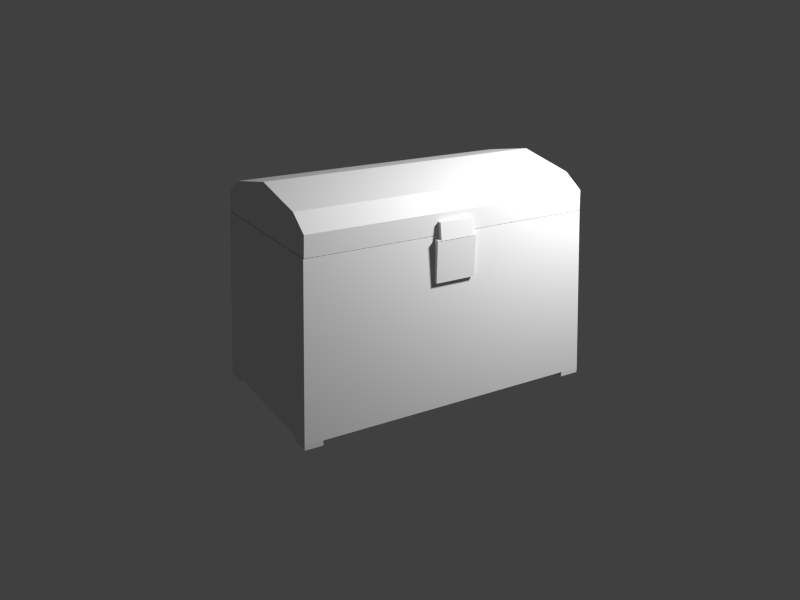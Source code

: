# Source: trunk.blend  (saved by Blender 2.79.0; exported with 4.5.12 LTS)
import bpy
from mathutils import Matrix  # noqa: F401  (used for matrix-valued properties, if any)

bpy.ops.wm.read_factory_settings(use_empty=True)
scene = bpy.context.scene
scene.name = 'Scene'

# ---- collections
col_collection_1 = bpy.data.collections.new('Collection 1'); scene.collection.children.link(col_collection_1)
col_collection_11 = bpy.data.collections.new('Collection 11'); scene.collection.children.link(col_collection_11)
col_collection_11.hide_render = True
col_collection_11.hide_viewport = True

# ---- materials (node trees are filled in below, after node groups)
mat_chest02 = bpy.data.materials.new('chest02')
mat_chest02.alpha_threshold = 0.0
mat_chest02.use_transparent_shadow = False
mat_chest02.roughness = 0.5
mat_chest02.specular_intensity = 0.0
mat_chest02.line_color = (0.0, 0.0, 0.0, 1.0)

# ---- material node trees

# ---- world
world_world = bpy.data.worlds.new('World'); scene.world = world_world
world_world.color = (0.05088, 0.05088, 0.05088)
world_world.use_sun_shadow = False
world_world.sun_shadow_jitter_overblur = 0.0
world_world.cycles.sampling_method = 'NONE'
world_world.cycles.sample_map_resolution = 256
world_world.light_settings.ao_factor = 0.2

# ---- cameras
cam_camera = bpy.data.cameras.new('Camera')
cam_camera.clip_end = 100.0
cam_camera.lens = 35.0
cam_camera.sensor_width = 32.0
cam_camera.sensor_height = 18.0
cam_camera.dof.focus_distance = 0.0
cam_camera.dof.aperture_fstop = 128.0

# ---- lights
light_point = bpy.data.lights.new('Point', 'POINT')
light_point.transmission_factor = 0.0
light_point.energy = 100.0
light_point.shadow_buffer_clip_start = 0.5
light_point.shadow_soft_size = 0.1
light_point.shadow_maximum_resolution = 0.006
light_point.use_absolute_resolution = True
light_point.cycles.use_multiple_importance_sampling = False

# ---- meshes
me_cube_017 = bpy.data.meshes.new('Cube.017')
me_cube_017.from_pydata([(-0.4957, -0.2586, 0.3497), (-0.4957, 0.3153, 0.3677), (0.5013, 0.3153, 0.3677), (0.5013, -0.2586, 0.3497), (-0.4926, -0.2607, 0.4175), (-0.4926, 0.3132, 0.4356), (0.498, 0.3132, 0.4356), (0.498, -0.2607, 0.4175), (-0.4904, -0.1893, 0.4677), (-0.4885, 0.02344, 0.515), (-0.4904, 0.236, 0.4811), (-0.4957, 0.2397, 0.3653), (-0.4957, 0.02836, 0.3587), (-0.4957, -0.1856, 0.352), (0.4957, 0.236, 0.4811), (0.4938, 0.02344, 0.515), (0.4957, -0.1893, 0.4677), (0.5013, -0.1856, 0.352), (0.5013, 0.02836, 0.3587), (0.5013, 0.2397, 0.3654), (0.4382, 0.3132, 0.4356), (0.4382, 0.3153, 0.3677), (0.4382, -0.2607, 0.4175), (0.4382, -0.2586, 0.3496), (0.4382, -0.1856, 0.3519), (0.4382, 0.02836, 0.3586), (0.4382, 0.2397, 0.3653), (0.4382, -0.1893, 0.4678), (0.4382, 0.02343, 0.5151), (0.4382, 0.236, 0.4812), (-0.4277, 0.3153, 0.3677), (-0.4277, -0.2607, 0.4175), (-0.4277, -0.1893, 0.4678), (-0.4277, 0.02343, 0.5151), (-0.4277, 0.236, 0.4812), (-0.4277, 0.3132, 0.4356), (-0.4277, -0.2586, 0.3496), (-0.4277, -0.1856, 0.3519), (-0.4277, 0.02836, 0.3586), (-0.4277, 0.2397, 0.3653), (0.4161, -0.1776, 0.4416), (0.4161, 0.0255, 0.448), (0.4161, 0.2261, 0.4543), (-0.4056, -0.1776, 0.4416), (-0.4056, 0.0255, 0.448), (-0.4056, 0.2261, 0.4543), (-0.05439, -0.2786, 0.3357), (-0.05439, -0.2582, 0.3357), (0.05987, -0.2582, 0.3357), (0.05987, -0.2786, 0.3357), (-0.05439, -0.2723, 0.3924), (-0.05439, -0.2582, 0.3922), (0.05987, -0.2582, 0.3922), (0.05987, -0.2723, 0.3924), (-0.5255, -0.2566, -0.2264), (-0.5255, 0.3496, -0.2073), (0.5297, 0.3496, -0.2073), (0.5297, -0.2566, -0.2264), (-0.4975, -0.2585, 0.348), (-0.4975, 0.3153, 0.366), (0.5015, 0.3153, 0.366), (0.5015, -0.2585, 0.348), (0.4349, 0.3153, 0.366), (0.4594, 0.3496, -0.2073), (0.4349, -0.2585, 0.348), (0.4594, -0.2566, -0.2264), (-0.4641, 0.3496, -0.2073), (-0.4395, -0.2585, 0.348), (-0.4395, 0.3153, 0.366), (-0.4641, -0.2566, -0.2264), (-0.4975, 0.2502, 0.364), (-0.5255, 0.2808, -0.2095), (0.5015, 0.2502, 0.364), (0.5297, 0.2808, -0.2095), (0.4594, 0.2808, -0.2095), (0.4349, 0.2502, 0.364), (-0.4395, 0.2502, 0.364), (-0.4641, 0.2808, -0.2095), (-0.5255, -0.1894, -0.2243), (0.5015, -0.1949, 0.35), (0.4594, -0.1894, -0.2243), (0.4349, -0.1949, 0.35), (-0.4395, -0.1949, 0.35), (-0.4641, -0.1894, -0.2243), (-0.4975, -0.1949, 0.35), (0.5297, -0.1894, -0.2243), (0.4349, 0.2667, -0.1583), (-0.4395, 0.2667, -0.1583), (0.4349, -0.1785, -0.1724), (-0.4395, -0.1785, -0.1724), (-0.5255, -0.256, -0.2433), (-0.5255, 0.3501, -0.2242), (0.5297, 0.3501, -0.2242), (0.5297, -0.256, -0.2433), (0.4594, 0.3501, -0.2242), (0.4594, -0.256, -0.2433), (-0.4641, 0.3501, -0.2242), (-0.4641, -0.256, -0.2433), (-0.5255, 0.2813, -0.2264), (0.5297, 0.2813, -0.2264), (0.4594, 0.2813, -0.2264), (-0.4641, 0.2813, -0.2264), (-0.5255, -0.1889, -0.2412), (0.4594, -0.1889, -0.2412), (-0.4641, -0.1889, -0.2412), (0.5297, -0.1889, -0.2412), (-0.06697, -0.27, 0.2011), (-0.06697, -0.2531, 0.2009), (0.07096, -0.2531, 0.2009), (0.07096, -0.27, 0.2011), (-0.06697, -0.2777, 0.3388), (-0.06697, -0.2531, 0.3388), (0.07096, -0.2531, 0.3388), (0.07096, -0.2777, 0.3388)], [], [(10, 5, 1, 11), (20, 6, 2, 21), (16, 7, 3, 17), (31, 4, 0, 36), (26, 21, 2, 19), (34, 35, 5, 10), (4, 8, 13, 0), (8, 9, 12, 13), (9, 10, 11, 12), (6, 14, 19, 2), (14, 15, 18, 19), (15, 16, 17, 18), (23, 24, 17, 3), (24, 25, 18, 17), (25, 26, 19, 18), (31, 32, 8, 4), (32, 33, 9, 8), (33, 34, 10, 9), (35, 20, 21, 30), (7, 22, 23, 3), (39, 30, 21, 26), (14, 6, 20, 29), (36, 37, 24, 23), (37, 38, 44, 43), (38, 39, 45, 44), (7, 16, 27, 22), (16, 15, 28, 27), (15, 14, 29, 28), (22, 31, 36, 23), (29, 20, 35, 34), (22, 27, 32, 31), (27, 28, 33, 32), (28, 29, 34, 33), (5, 35, 30, 1), (11, 1, 30, 39), (0, 13, 37, 36), (13, 12, 38, 37), (12, 11, 39, 38), (43, 44, 41, 40), (44, 45, 42, 41), (39, 26, 42, 45), (24, 37, 43, 40), (26, 25, 41, 42), (25, 24, 40, 41), (50, 51, 47, 46), (51, 52, 48, 47), (52, 53, 49, 48), (53, 50, 46, 49), (46, 47, 48, 49), (53, 52, 51, 50), (70, 59, 55, 71), (62, 60, 56, 63), (79, 61, 57, 85), (67, 58, 54, 69), (55, 66, 96, 91), (76, 68, 59, 70), (68, 62, 63, 66), (61, 64, 65, 57), (77, 66, 63, 74), (72, 60, 62, 75), (64, 67, 69, 65), (75, 62, 68, 76), (59, 68, 66, 55), (80, 85, 105, 103), (84, 70, 71, 78), (60, 72, 73, 56), (80, 74, 73, 85), (82, 76, 70, 84), (83, 77, 74, 80), (79, 72, 75, 81), (82, 81, 88, 89), (78, 71, 77, 83), (72, 79, 85, 73), (58, 84, 78, 54), (77, 71, 98, 101), (67, 82, 84, 58), (69, 83, 80, 65), (61, 79, 81, 64), (64, 81, 82, 67), (74, 63, 94, 100), (88, 86, 87, 89), (76, 82, 89, 87), (81, 75, 86, 88), (75, 76, 87, 86), (100, 94, 92, 99), (98, 91, 96, 101), (95, 103, 105, 93), (90, 102, 104, 97), (69, 54, 90, 97), (78, 83, 104, 102), (63, 56, 92, 94), (66, 77, 101, 96), (57, 65, 95, 93), (56, 73, 99, 92), (85, 57, 93, 105), (65, 80, 103, 95), (71, 55, 91, 98), (83, 69, 97, 104), (73, 74, 100, 99), (54, 78, 102, 90), (110, 111, 107, 106), (111, 112, 108, 107), (112, 113, 109, 108), (113, 110, 106, 109), (106, 107, 108, 109), (113, 112, 111, 110)])
_uv = me_cube_017.uv_layers.new(name='UVMap')
_uv.uv.foreach_set('vector', [0.4664, 0.466, 0.4367, 0.4472, 0.4367, 0.4206, 0.4664, 0.4206, 0.6506, 0.3859, 0.6739, 0.3859, 0.6752, 0.4123, 0.6506, 0.4123, 0.4654, 0.466, 0.4367, 0.4472, 0.4367, 0.4206, 0.4654, 0.4206, 0.3137, 0.1485, 0.2885, 0.1485, 0.2872, 0.1221, 0.3137, 0.1221, 0.7793, 0.6088, 0.7499, 0.6088, 0.7499, 0.5843, 0.7793, 0.5843, 0.3137, 0.351, 0.3137, 0.3859, 0.2885, 0.3859, 0.2893, 0.351, 0.6618, 0.4472, 0.6332, 0.466, 0.6332, 0.4206, 0.6618, 0.4206, 0.6332, 0.466, 0.5493, 0.4819, 0.5493, 0.4206, 0.6332, 0.4206, 0.5493, 0.4819, 0.4664, 0.466, 0.4664, 0.4206, 0.5493, 0.4206, 0.6618, 0.4472, 0.6322, 0.466, 0.6322, 0.4206, 0.6618, 0.4206, 0.6322, 0.466, 0.5493, 0.4819, 0.5493, 0.4206, 0.6322, 0.4206, 0.5493, 0.4819, 0.4654, 0.466, 0.4654, 0.4206, 0.5493, 0.4206, 0.9733, 0.6088, 0.9449, 0.6088, 0.9449, 0.5843, 0.9733, 0.5843, 0.9449, 0.6088, 0.8616, 0.6088, 0.8616, 0.5843, 0.9449, 0.5843, 0.8616, 0.6088, 0.7793, 0.6088, 0.7793, 0.5843, 0.8616, 0.5843, 0.3137, 0.1485, 0.3137, 0.1825, 0.2893, 0.1825, 0.2885, 0.1485, 0.3137, 0.1825, 0.3137, 0.2673, 0.2901, 0.2673, 0.2893, 0.1825, 0.3137, 0.2673, 0.3137, 0.351, 0.2893, 0.351, 0.2901, 0.2673, 0.3137, 0.3859, 0.6506, 0.3859, 0.6506, 0.4123, 0.3137, 0.4123, 0.6739, 0.1485, 0.6506, 0.1485, 0.6506, 0.1221, 0.6752, 0.1221, 0.7793, 0.9457, 0.7499, 0.9457, 0.7499, 0.6088, 0.7793, 0.6088, 0.673, 0.351, 0.6739, 0.3859, 0.6506, 0.3859, 0.6506, 0.351, 0.9733, 0.9457, 0.9449, 0.9457, 0.9449, 0.6088, 0.9733, 0.6088, 0.7444, 0.7019, 0.7444, 0.6326, 0.7146, 0.6326, 0.7146, 0.6983, 0.7444, 0.6326, 0.7444, 0.5642, 0.7146, 0.5677, 0.7146, 0.6326, 0.6739, 0.1485, 0.673, 0.1825, 0.6506, 0.1825, 0.6506, 0.1485, 0.673, 0.1825, 0.6722, 0.2673, 0.6506, 0.2673, 0.6506, 0.1825, 0.6722, 0.2673, 0.673, 0.351, 0.6506, 0.351, 0.6506, 0.2673, 0.6506, 0.1485, 0.3137, 0.1485, 0.3137, 0.1221, 0.6506, 0.1221, 0.6506, 0.351, 0.6506, 0.3859, 0.3137, 0.3859, 0.3137, 0.351, 0.6506, 0.1485, 0.6506, 0.1825, 0.3137, 0.1825, 0.3137, 0.1485, 0.6506, 0.1825, 0.6506, 0.2673, 0.3137, 0.2673, 0.3137, 0.1825, 0.6506, 0.2673, 0.6506, 0.351, 0.3137, 0.351, 0.3137, 0.2673, 0.2885, 0.3859, 0.3137, 0.3859, 0.3137, 0.4123, 0.2872, 0.4123, 0.7793, 0.9722, 0.7499, 0.9722, 0.7499, 0.9457, 0.7793, 0.9457, 0.9733, 0.9722, 0.9449, 0.9722, 0.9449, 0.9457, 0.9733, 0.9457, 0.9449, 0.9722, 0.8616, 0.9722, 0.8616, 0.9457, 0.9449, 0.9457, 0.8616, 0.9722, 0.7793, 0.9722, 0.7793, 0.9457, 0.8616, 0.9457, 0.9371, 0.9287, 0.862, 0.9287, 0.862, 0.6249, 0.9371, 0.6249, 0.862, 0.9287, 0.7878, 0.9287, 0.7878, 0.6249, 0.862, 0.6249, 0.7158, 0.9779, 0.7158, 0.701, 0.7445, 0.7081, 0.7445, 0.9708, 0.7158, 0.701, 0.7158, 0.9779, 0.7445, 0.9708, 0.7445, 0.7081, 0.7444, 0.5642, 0.7444, 0.6326, 0.7146, 0.6326, 0.7146, 0.5677, 0.7444, 0.6326, 0.7444, 0.7019, 0.7146, 0.6983, 0.7146, 0.6326, 0.3254, 0.4689, 0.3251, 0.4634, 0.3032, 0.4641, 0.3035, 0.472, 0.3299, 0.4623, 0.3299, 0.4194, 0.3512, 0.4194, 0.3512, 0.4623, 0.3251, 0.4634, 0.3254, 0.4689, 0.3035, 0.472, 0.3032, 0.4641, 0.3246, 0.4194, 0.3246, 0.4623, 0.3032, 0.4623, 0.3032, 0.4194, 0.3032, 0.4623, 0.2956, 0.4623, 0.2956, 0.4194, 0.3032, 0.4194, 0.3246, 0.4194, 0.3299, 0.4194, 0.3299, 0.4623, 0.3246, 0.4623, 0.03674, 0.7454, 0.01111, 0.7454, 0.004755, 0.5196, 0.03183, 0.5196, 0.3241, 0.745, 0.2979, 0.745, 0.2869, 0.5191, 0.3145, 0.5191, 0.2119, 0.7454, 0.2369, 0.7454, 0.2433, 0.5196, 0.2168, 0.5196, 0.668, 0.745, 0.6909, 0.745, 0.7019, 0.5191, 0.6777, 0.5191, 0.7019, 0.5191, 0.6777, 0.5191, 0.6777, 0.5125, 0.7019, 0.5125, 0.3227, 0.9525, 0.3227, 0.9781, 0.2998, 0.9781, 0.2998, 0.9525, 0.668, 0.745, 0.3241, 0.745, 0.3145, 0.5191, 0.6777, 0.5191, 0.2979, 0.745, 0.3241, 0.745, 0.3145, 0.5191, 0.2869, 0.5191, 0.3019, 0.9487, 0.3019, 0.9268, 0.5963, 0.9268, 0.5963, 0.9487, 0.6927, 0.9525, 0.6927, 0.9781, 0.6665, 0.9781, 0.6665, 0.9525, 0.3241, 0.745, 0.668, 0.745, 0.6777, 0.5191, 0.3145, 0.5191, 0.6665, 0.9525, 0.6665, 0.9781, 0.3227, 0.9781, 0.3227, 0.9525, 0.6909, 0.745, 0.668, 0.745, 0.6777, 0.5191, 0.7019, 0.5191, 0.629, 0.78, 0.6539, 0.78, 0.6539, 0.7861, 0.629, 0.7861, 0.2119, 0.7454, 0.03674, 0.7454, 0.03183, 0.5196, 0.2168, 0.5196, 0.01111, 0.7454, 0.03674, 0.7454, 0.03183, 0.5196, 0.004759, 0.5196, 0.6309, 0.9403, 0.6309, 0.7949, 0.6526, 0.7949, 0.6526, 0.9403, 0.6927, 0.7773, 0.6927, 0.9525, 0.6665, 0.9525, 0.6665, 0.7773, 0.283, 0.9231, 0.283, 0.7521, 0.6188, 0.7536, 0.6188, 0.9246, 0.6927, 0.7773, 0.6927, 0.9525, 0.6665, 0.9525, 0.6665, 0.7773, 0.008557, 0.4933, 0.008695, 0.09283, 0.2481, 0.09291, 0.2479, 0.4934, 0.6309, 0.9403, 0.6309, 0.7949, 0.6526, 0.7949, 0.6526, 0.9403, 0.03674, 0.7454, 0.2119, 0.7454, 0.2168, 0.5196, 0.03183, 0.5196, 0.2369, 0.7454, 0.2119, 0.7454, 0.2168, 0.5196, 0.2433, 0.5196, 0.6539, 0.7861, 0.629, 0.7861, 0.629, 0.78, 0.6539, 0.78, 0.3227, 0.9525, 0.3227, 0.9781, 0.2998, 0.9781, 0.2998, 0.9525, 0.3019, 0.9487, 0.3019, 0.9268, 0.5963, 0.9268, 0.5963, 0.9487, 0.6927, 0.9525, 0.6927, 0.9781, 0.6665, 0.9781, 0.6665, 0.9525, 0.6665, 0.9525, 0.6665, 0.9781, 0.3227, 0.9781, 0.3227, 0.9525, 0.629, 0.78, 0.6539, 0.78, 0.6539, 0.7861, 0.629, 0.7861, 0.6188, 0.7536, 0.6188, 0.9246, 0.283, 0.9231, 0.283, 0.7521, 0.1882, 0.9912, 0.00754, 0.9912, 0.00754, 0.7792, 0.1882, 0.7792, 0.1882, 0.9912, 0.00754, 0.9912, 0.00754, 0.7792, 0.1882, 0.7792, 0.248, 0.09283, 0.248, 0.4934, 0.008557, 0.4934, 0.008557, 0.09283, 0.6292, 0.7788, 0.6292, 0.7545, 0.654, 0.7545, 0.654, 0.7788, 0.6292, 0.7545, 0.654, 0.7545, 0.654, 0.7788, 0.6292, 0.7788, 0.6292, 0.7788, 0.6292, 0.7545, 0.654, 0.7545, 0.654, 0.7788, 0.6292, 0.7545, 0.654, 0.7545, 0.654, 0.7788, 0.6292, 0.7788, 0.6777, 0.5191, 0.7019, 0.5191, 0.7019, 0.5125, 0.6777, 0.5125, 0.629, 0.78, 0.6539, 0.78, 0.6539, 0.7861, 0.629, 0.7861, 0.3145, 0.5191, 0.2869, 0.5191, 0.2869, 0.5125, 0.3145, 0.5125, 0.6539, 0.7861, 0.629, 0.7861, 0.629, 0.78, 0.6539, 0.78, 0.2869, 0.5191, 0.3145, 0.5191, 0.3145, 0.5125, 0.2869, 0.5125, 0.004759, 0.5196, 0.03183, 0.5196, 0.03183, 0.513, 0.004759, 0.513, 0.2168, 0.5196, 0.2433, 0.5196, 0.2433, 0.513, 0.2168, 0.513, 0.629, 0.78, 0.6539, 0.78, 0.6539, 0.7861, 0.629, 0.7861, 0.03183, 0.5196, 0.004755, 0.5196, 0.004755, 0.513, 0.03183, 0.513, 0.6539, 0.7861, 0.629, 0.7861, 0.629, 0.78, 0.6539, 0.78, 0.6539, 0.7861, 0.629, 0.7861, 0.629, 0.78, 0.6539, 0.78, 0.2433, 0.5196, 0.2168, 0.5196, 0.2168, 0.513, 0.2433, 0.513, 0.2694, 0.9259, 0.26, 0.9259, 0.2602, 0.9789, 0.2667, 0.9788, 0.2586, 0.9168, 0.1973, 0.9168, 0.1973, 0.8673, 0.2586, 0.8673, 0.26, 0.9259, 0.2694, 0.9259, 0.2667, 0.9788, 0.2602, 0.9789, 0.1973, 0.9263, 0.2586, 0.9263, 0.2586, 0.9792, 0.1973, 0.9792, 0.2586, 0.9792, 0.2586, 0.9856, 0.1973, 0.9856, 0.1973, 0.9792, 0.1973, 0.9263, 0.1973, 0.9168, 0.2586, 0.9168, 0.2586, 0.9263])
me_cube_017.materials.append(mat_chest02)
me_cube_017.use_remesh_preserve_volume = False
me_cube_017.use_remesh_preserve_attributes = False
me_cube_017.use_mirror_vertex_groups = False
me_cube_017.update()
me_cube_013 = bpy.data.meshes.new('Cube.013')
me_cube_013.from_pydata([(0.5713, 0.00886, -0.4963), (0.5713, 0.615, -0.4772), (1.626, 0.615, -0.4772), (1.626, 0.00886, -0.4963), (0.5993, 0.006903, 0.0781), (0.5993, 0.5808, 0.09617), (1.598, 0.5808, 0.09617), (1.598, 0.006903, 0.0781), (1.532, 0.5808, 0.09617), (1.556, 0.615, -0.4772), (1.532, 0.006903, 0.0781), (1.556, 0.00886, -0.4963), (0.6326, 0.615, -0.4772), (0.6573, 0.006903, 0.0781), (0.6573, 0.5808, 0.09617), (0.6326, 0.00886, -0.4963), (0.5993, 0.5156, 0.09412), (0.5713, 0.5462, -0.4794), (1.598, 0.5156, 0.09412), (1.626, 0.5462, -0.4794), (1.556, 0.5462, -0.4794), (1.532, 0.5156, 0.09412), (0.6573, 0.5156, 0.09412), (0.6326, 0.5462, -0.4794), (0.5713, 0.07603, -0.4942), (1.598, 0.0705, 0.08011), (1.556, 0.07603, -0.4942), (1.532, 0.0705, 0.08011), (0.6573, 0.0705, 0.08011), (0.6326, 0.07603, -0.4942), (0.5993, 0.0705, 0.08011), (1.626, 0.07603, -0.4942), (1.532, 0.5321, -0.4282), (0.6573, 0.5321, -0.4282), (1.532, 0.08693, -0.4422), (0.6573, 0.08693, -0.4422), (0.5713, 0.00939, -0.5131), (0.5713, 0.6155, -0.4941), (1.626, 0.6155, -0.4941), (1.626, 0.00939, -0.5131), (1.556, 0.6155, -0.4941), (1.556, 0.00939, -0.5131), (0.6326, 0.6155, -0.4941), (0.6326, 0.00939, -0.5131), (0.5713, 0.5467, -0.4962), (1.626, 0.5467, -0.4962), (1.556, 0.5467, -0.4962), (0.6326, 0.5467, -0.4962), (0.5713, 0.07656, -0.511), (1.556, 0.07656, -0.511), (0.6326, 0.07656, -0.511), (1.626, 0.07656, -0.511), (1.03, -0.00453, -0.06872), (1.03, 0.01229, -0.06897), (1.168, 0.01229, -0.06897), (1.168, -0.00453, -0.06872), (1.03, -0.01229, 0.06897), (1.03, 0.01229, 0.06897), (1.168, 0.01229, 0.06897), (1.168, -0.01229, 0.06897)], [], [(16, 5, 1, 17), (8, 6, 2, 9), (25, 7, 3, 31), (13, 4, 0, 15), (1, 12, 42, 37), (22, 14, 5, 16), (14, 8, 9, 12), (7, 10, 11, 3), (23, 12, 9, 20), (18, 6, 8, 21), (10, 13, 15, 11), (21, 8, 14, 22), (5, 14, 12, 1), (26, 31, 51, 49), (30, 16, 17, 24), (6, 18, 19, 2), (26, 20, 19, 31), (28, 22, 16, 30), (29, 23, 20, 26), (25, 18, 21, 27), (28, 27, 34, 35), (24, 17, 23, 29), (18, 25, 31, 19), (4, 30, 24, 0), (23, 17, 44, 47), (13, 28, 30, 4), (15, 29, 26, 11), (7, 25, 27, 10), (10, 27, 28, 13), (20, 9, 40, 46), (34, 32, 33, 35), (22, 28, 35, 33), (27, 21, 32, 34), (21, 22, 33, 32), (46, 40, 38, 45), (44, 37, 42, 47), (41, 49, 51, 39), (36, 48, 50, 43), (15, 0, 36, 43), (24, 29, 50, 48), (9, 2, 38, 40), (12, 23, 47, 42), (3, 11, 41, 39), (2, 19, 45, 38), (31, 3, 39, 51), (11, 26, 49, 41), (17, 1, 37, 44), (29, 15, 43, 50), (19, 20, 46, 45), (0, 24, 48, 36), (56, 57, 53, 52), (57, 58, 54, 53), (58, 59, 55, 54), (59, 56, 52, 55), (52, 53, 54, 55), (59, 58, 57, 56)])
_uv = me_cube_013.uv_layers.new(name='UVMap')
_uv.uv.foreach_set('vector', [0.03378, 0.7484, 0.008151, 0.7484, 0.001797, 0.5226, 0.02887, 0.5226, 0.3212, 0.7479, 0.295, 0.7479, 0.2839, 0.5221, 0.3116, 0.5221, 0.209, 0.7484, 0.234, 0.7484, 0.2403, 0.5226, 0.2139, 0.5226, 0.6651, 0.7479, 0.6879, 0.7479, 0.6989, 0.5221, 0.6748, 0.5221, 0.6989, 0.5221, 0.6748, 0.5221, 0.6748, 0.5155, 0.6989, 0.5155, 0.3197, 0.9554, 0.3197, 0.9811, 0.2969, 0.9811, 0.2969, 0.9554, 0.6651, 0.7479, 0.3212, 0.7479, 0.3116, 0.5221, 0.6748, 0.5221, 0.295, 0.7479, 0.3212, 0.7479, 0.3116, 0.5221, 0.2839, 0.5221, 0.2989, 0.9517, 0.2989, 0.9297, 0.5933, 0.9297, 0.5933, 0.9517, 0.6898, 0.9554, 0.6898, 0.9811, 0.6636, 0.9811, 0.6636, 0.9554, 0.3212, 0.7479, 0.6651, 0.7479, 0.6748, 0.5221, 0.3116, 0.5221, 0.6636, 0.9554, 0.6636, 0.9811, 0.3197, 0.9811, 0.3197, 0.9554, 0.6879, 0.7479, 0.6651, 0.7479, 0.6748, 0.5221, 0.6989, 0.5221, 0.6261, 0.783, 0.6509, 0.783, 0.6509, 0.7891, 0.6261, 0.7891, 0.2089, 0.7484, 0.03378, 0.7484, 0.02887, 0.5226, 0.2139, 0.5226, 0.008155, 0.7484, 0.03378, 0.7484, 0.02887, 0.5226, 0.0018, 0.5226, 0.6279, 0.9433, 0.6279, 0.7978, 0.6496, 0.7978, 0.6496, 0.9433, 0.6897, 0.7803, 0.6897, 0.9554, 0.6636, 0.9554, 0.6636, 0.7803, 0.2801, 0.9261, 0.2801, 0.7551, 0.6158, 0.7565, 0.6158, 0.9276, 0.6898, 0.7803, 0.6898, 0.9554, 0.6636, 0.9554, 0.6636, 0.7803, 0.005599, 0.4963, 0.005737, 0.09579, 0.2451, 0.09587, 0.245, 0.4963, 0.6279, 0.9433, 0.6279, 0.7978, 0.6496, 0.7978, 0.6496, 0.9433, 0.03378, 0.7484, 0.209, 0.7484, 0.2139, 0.5226, 0.02887, 0.5226, 0.234, 0.7484, 0.2089, 0.7484, 0.2139, 0.5226, 0.2403, 0.5226, 0.6509, 0.7891, 0.6261, 0.7891, 0.6261, 0.783, 0.6509, 0.783, 0.3197, 0.9555, 0.3197, 0.9811, 0.2969, 0.9811, 0.2969, 0.9555, 0.2989, 0.9517, 0.2989, 0.9297, 0.5933, 0.9297, 0.5933, 0.9517, 0.6898, 0.9555, 0.6898, 0.9811, 0.6636, 0.9811, 0.6636, 0.9555, 0.6636, 0.9555, 0.6636, 0.9811, 0.3197, 0.9811, 0.3197, 0.9555, 0.6261, 0.783, 0.6509, 0.783, 0.6509, 0.7891, 0.6261, 0.7891, 0.6158, 0.7566, 0.6158, 0.9276, 0.2801, 0.9261, 0.2801, 0.7551, 0.1852, 0.9941, 0.004581, 0.9941, 0.004581, 0.7822, 0.1852, 0.7822, 0.1852, 0.9941, 0.004581, 0.9941, 0.004581, 0.7822, 0.1852, 0.7822, 0.245, 0.09579, 0.245, 0.4963, 0.005599, 0.4963, 0.005598, 0.09579, 0.6262, 0.7818, 0.6262, 0.7575, 0.6511, 0.7575, 0.6511, 0.7818, 0.6262, 0.7575, 0.6511, 0.7575, 0.6511, 0.7818, 0.6262, 0.7818, 0.6262, 0.7818, 0.6262, 0.7575, 0.6511, 0.7575, 0.6511, 0.7818, 0.6262, 0.7575, 0.6511, 0.7575, 0.6511, 0.7818, 0.6262, 0.7818, 0.6748, 0.5221, 0.6989, 0.5221, 0.6989, 0.5155, 0.6748, 0.5155, 0.6261, 0.783, 0.6509, 0.783, 0.6509, 0.7891, 0.6261, 0.7891, 0.3116, 0.5221, 0.2839, 0.5221, 0.2839, 0.5155, 0.3116, 0.5155, 0.6509, 0.7891, 0.6261, 0.7891, 0.6261, 0.783, 0.6509, 0.783, 0.2839, 0.5221, 0.3116, 0.5221, 0.3116, 0.5155, 0.2839, 0.5155, 0.0018, 0.5226, 0.02887, 0.5226, 0.02887, 0.5159, 0.0018, 0.5159, 0.2139, 0.5226, 0.2403, 0.5226, 0.2403, 0.5159, 0.2139, 0.5159, 0.6261, 0.783, 0.6509, 0.783, 0.6509, 0.7891, 0.6261, 0.7891, 0.02887, 0.5226, 0.001797, 0.5226, 0.001797, 0.5159, 0.02887, 0.5159, 0.6509, 0.7891, 0.6261, 0.7891, 0.6261, 0.783, 0.6509, 0.783, 0.6509, 0.7891, 0.6261, 0.7891, 0.6261, 0.783, 0.6509, 0.783, 0.2403, 0.5226, 0.2139, 0.5226, 0.2139, 0.5159, 0.2403, 0.5159, 0.2665, 0.9288, 0.257, 0.9289, 0.2572, 0.9818, 0.2637, 0.9817, 0.2556, 0.9198, 0.1944, 0.9198, 0.1944, 0.8702, 0.2556, 0.8702, 0.257, 0.9289, 0.2665, 0.9288, 0.2637, 0.9817, 0.2572, 0.9818, 0.1944, 0.9293, 0.2556, 0.9293, 0.2556, 0.9821, 0.1944, 0.9821, 0.2556, 0.9821, 0.2556, 0.9886, 0.1944, 0.9886, 0.1944, 0.9821, 0.1944, 0.9293, 0.1944, 0.9198, 0.2556, 0.9198, 0.2556, 0.9293])
me_cube_013.use_remesh_preserve_volume = False
me_cube_013.use_remesh_preserve_attributes = False
me_cube_013.use_mirror_vertex_groups = False
me_cube_013.update()
me_cube_011 = bpy.data.meshes.new('Cube.011')
me_cube_011.from_pydata([(-0.4985, -0.2871, -0.287), (-0.4985, 0.2871, -0.287), (0.4986, 0.2871, -0.287), (0.4986, -0.2871, -0.287), (-0.4953, -0.2871, -0.2191), (-0.4953, 0.2871, -0.2191), (0.4953, 0.2871, -0.2191), (0.4953, -0.2871, -0.2191), (-0.4931, -0.2141, -0.1712), (-0.4913, 0.0, -0.1307), (-0.4931, 0.2114, -0.1712), (-0.4985, 0.2114, -0.287), (-0.4985, 0.0, -0.287), (-0.4985, -0.2141, -0.287), (0.493, 0.2114, -0.1712), (0.491, 0.0, -0.1307), (0.493, -0.2141, -0.1712), (0.4986, -0.2141, -0.287), (0.4986, 0.0, -0.287), (0.4986, 0.2114, -0.287), (0.4354, 0.2871, -0.2191), (0.4354, 0.2871, -0.2871), (0.4354, -0.2871, -0.2191), (0.4354, -0.2871, -0.2871), (0.4354, -0.2141, -0.2871), (0.4354, 0.0, -0.2871), (0.4354, 0.2114, -0.2871), (0.4354, -0.2141, -0.1711), (0.4354, 0.0, -0.1305), (0.4354, 0.2114, -0.1711), (-0.4304, 0.2871, -0.2871), (-0.4304, -0.2871, -0.2191), (-0.4304, -0.2141, -0.1711), (-0.4304, 0.0, -0.1305), (-0.4304, 0.2114, -0.1711), (-0.4304, 0.2871, -0.2191), (-0.4304, -0.2871, -0.2871), (-0.4304, -0.2141, -0.2871), (-0.4304, 0.0, -0.2871), (-0.4304, 0.2114, -0.2871), (0.4134, -0.2032, -0.1977), (0.4134, -4.521e-05, -0.1977), (0.4134, 0.2006, -0.1977), (-0.4084, -0.2032, -0.1977), (-0.4084, -4.521e-05, -0.1977), (-0.4084, 0.2006, -0.1977), (-0.05713, -0.3075, -0.3004), (-0.05713, -0.2872, -0.301), (0.05713, -0.2872, -0.301), (0.05713, -0.3075, -0.3004), (-0.05713, -0.2994, -0.2439), (-0.05713, -0.2854, -0.2446), (0.05713, -0.2854, -0.2446), (0.05713, -0.2994, -0.2439)], [], [(10, 5, 1, 11), (20, 6, 2, 21), (16, 7, 3, 17), (31, 4, 0, 36), (26, 21, 2, 19), (34, 35, 5, 10), (4, 8, 13, 0), (8, 9, 12, 13), (9, 10, 11, 12), (6, 14, 19, 2), (14, 15, 18, 19), (15, 16, 17, 18), (23, 24, 17, 3), (24, 25, 18, 17), (25, 26, 19, 18), (31, 32, 8, 4), (32, 33, 9, 8), (33, 34, 10, 9), (35, 20, 21, 30), (7, 22, 23, 3), (39, 30, 21, 26), (14, 6, 20, 29), (36, 37, 24, 23), (37, 38, 44, 43), (38, 39, 45, 44), (7, 16, 27, 22), (16, 15, 28, 27), (15, 14, 29, 28), (22, 31, 36, 23), (29, 20, 35, 34), (22, 27, 32, 31), (27, 28, 33, 32), (28, 29, 34, 33), (5, 35, 30, 1), (11, 1, 30, 39), (0, 13, 37, 36), (13, 12, 38, 37), (12, 11, 39, 38), (43, 44, 41, 40), (44, 45, 42, 41), (39, 26, 42, 45), (24, 37, 43, 40), (26, 25, 41, 42), (25, 24, 40, 41), (50, 51, 47, 46), (51, 52, 48, 47), (52, 53, 49, 48), (53, 50, 46, 49), (46, 47, 48, 49), (53, 52, 51, 50)])
_uv = me_cube_011.uv_layers.new(name='UVMap')
_uv.uv.foreach_set('vector', [0.7609, 0.3542, 0.7313, 0.3354, 0.7313, 0.3088, 0.7609, 0.3088, 0.9451, 0.2741, 0.9684, 0.2741, 0.9697, 0.3005, 0.9451, 0.3006, 0.7599, 0.3542, 0.7313, 0.3354, 0.7313, 0.3088, 0.7599, 0.3088, 0.6083, 0.03675, 0.583, 0.03674, 0.5818, 0.01033, 0.6082, 0.01031, 0.9484, 0.4441, 0.9484, 0.4147, 0.973, 0.4147, 0.973, 0.4441, 0.6083, 0.2393, 0.6083, 0.2741, 0.583, 0.2741, 0.5839, 0.2393, 0.9564, 0.3354, 0.9277, 0.3542, 0.9277, 0.3088, 0.9564, 0.3088, 0.9277, 0.3542, 0.8438, 0.3701, 0.8438, 0.3088, 0.9277, 0.3088, 0.8438, 0.3701, 0.7609, 0.3542, 0.7609, 0.3088, 0.8438, 0.3088, 0.9564, 0.3354, 0.9267, 0.3542, 0.9267, 0.3088, 0.9564, 0.3088, 0.9267, 0.3542, 0.8438, 0.3701, 0.8438, 0.3088, 0.9267, 0.3088, 0.8438, 0.3701, 0.7599, 0.3542, 0.7599, 0.3088, 0.8438, 0.3088, 0.9484, 0.6381, 0.9484, 0.6097, 0.973, 0.6097, 0.973, 0.6381, 0.9484, 0.6097, 0.9484, 0.5264, 0.973, 0.5264, 0.973, 0.6097, 0.9484, 0.5264, 0.9484, 0.4441, 0.973, 0.4441, 0.973, 0.5264, 0.6083, 0.03675, 0.6083, 0.07073, 0.5839, 0.07073, 0.583, 0.03674, 0.6083, 0.07073, 0.6083, 0.1555, 0.5846, 0.1555, 0.5839, 0.07073, 0.6083, 0.1555, 0.6083, 0.2393, 0.5839, 0.2393, 0.5846, 0.1555, 0.6083, 0.2741, 0.9451, 0.2741, 0.9451, 0.3006, 0.6082, 0.3006, 0.9684, 0.03674, 0.9451, 0.03674, 0.9451, 0.01031, 0.9697, 0.01034, 0.6115, 0.4441, 0.6115, 0.4147, 0.9484, 0.4147, 0.9484, 0.4441, 0.9675, 0.2393, 0.9684, 0.2741, 0.9451, 0.2741, 0.9451, 0.2393, 0.6115, 0.6381, 0.6115, 0.6097, 0.9484, 0.6097, 0.9484, 0.6381, 0.8554, 0.4092, 0.9246, 0.4092, 0.9246, 0.3794, 0.8589, 0.3794, 0.9246, 0.4092, 0.993, 0.4092, 0.9895, 0.3794, 0.9246, 0.3794, 0.9684, 0.03674, 0.9675, 0.07072, 0.9451, 0.07073, 0.9451, 0.03674, 0.9675, 0.07072, 0.9667, 0.1555, 0.9451, 0.1555, 0.9451, 0.07073, 0.9667, 0.1555, 0.9675, 0.2393, 0.9451, 0.2393, 0.9451, 0.1555, 0.9451, 0.03674, 0.6083, 0.03675, 0.6082, 0.01031, 0.9451, 0.01031, 0.9451, 0.2393, 0.9451, 0.2741, 0.6083, 0.2741, 0.6083, 0.2393, 0.9451, 0.03674, 0.9451, 0.07073, 0.6083, 0.07073, 0.6083, 0.03675, 0.9451, 0.07073, 0.9451, 0.1555, 0.6083, 0.1555, 0.6083, 0.07073, 0.9451, 0.1555, 0.9451, 0.2393, 0.6083, 0.2393, 0.6083, 0.1555, 0.583, 0.2741, 0.6083, 0.2741, 0.6082, 0.3006, 0.5818, 0.3005, 0.5851, 0.4441, 0.5851, 0.4147, 0.6115, 0.4147, 0.6115, 0.4441, 0.5851, 0.6381, 0.5851, 0.6097, 0.6115, 0.6097, 0.6115, 0.6381, 0.5851, 0.6097, 0.5851, 0.5264, 0.6115, 0.5264, 0.6115, 0.6097, 0.5851, 0.5264, 0.5851, 0.4441, 0.6115, 0.4441, 0.6115, 0.5264, 0.6286, 0.6019, 0.6286, 0.5268, 0.9323, 0.5268, 0.9323, 0.6019, 0.6286, 0.5268, 0.6286, 0.4526, 0.9323, 0.4526, 0.9323, 0.5268, 0.5794, 0.3806, 0.8562, 0.3806, 0.8492, 0.4093, 0.5864, 0.4093, 0.8562, 0.3806, 0.5794, 0.3806, 0.5864, 0.4093, 0.8492, 0.4093, 0.993, 0.4092, 0.9246, 0.4092, 0.9246, 0.3794, 0.9895, 0.3794, 0.9246, 0.4092, 0.8554, 0.4092, 0.8589, 0.3794, 0.9246, 0.3794, 0.6199, 0.3571, 0.6197, 0.3517, 0.5977, 0.3523, 0.598, 0.3602, 0.6245, 0.3505, 0.6245, 0.3076, 0.6457, 0.3076, 0.6457, 0.3505, 0.6197, 0.3517, 0.6199, 0.3571, 0.598, 0.3602, 0.5977, 0.3523, 0.6192, 0.3076, 0.6192, 0.3505, 0.5978, 0.3505, 0.5978, 0.3076, 0.5978, 0.3505, 0.5901, 0.3505, 0.5901, 0.3076, 0.5978, 0.3076, 0.6192, 0.3076, 0.6245, 0.3076, 0.6245, 0.3505, 0.6192, 0.3505])
me_cube_011.use_remesh_preserve_volume = False
me_cube_011.use_remesh_preserve_attributes = False
me_cube_011.use_mirror_vertex_groups = False
me_cube_011.update()
me_cube_009 = bpy.data.meshes.new('Cube.009')
me_cube_009.from_pydata([(-0.05713, -0.01017, -0.02824), (-0.05713, 0.01017, -0.02824), (0.05713, 0.01017, -0.02824), (0.05713, -0.01017, -0.02824), (-0.05713, -0.003889, 0.02844), (-0.05713, 0.01017, 0.02824), (0.05713, 0.01017, 0.02824), (0.05713, -0.003889, 0.02844)], [], [(4, 5, 1, 0), (5, 6, 2, 1), (6, 7, 3, 2), (7, 4, 0, 3), (0, 1, 2, 3), (7, 6, 5, 4)])
_uv = me_cube_009.uv_layers.new(name='UVMap')
_uv.uv.foreach_set('vector', [-0.1862, 0.2286, -0.1865, 0.2215, -0.2151, 0.2224, -0.2148, 0.2327, -0.1802, 0.22, -0.1802, 0.1639, -0.1525, 0.1639, -0.1525, 0.22, -0.1865, 0.2215, -0.1862, 0.2286, -0.2148, 0.2327, -0.2151, 0.2224, -0.1871, 0.1639, -0.1871, 0.22, -0.2151, 0.22, -0.2151, 0.1639, -0.2151, 0.22, -0.2251, 0.22, -0.2251, 0.1639, -0.2151, 0.1639, -0.1871, 0.1639, -0.1802, 0.1639, -0.1802, 0.22, -0.1871, 0.22])
me_cube_009.use_remesh_preserve_volume = False
me_cube_009.use_remesh_preserve_attributes = False
me_cube_009.use_mirror_vertex_groups = False
me_cube_009.update()
me_cube_008 = bpy.data.meshes.new('Cube.008')
me_cube_008.from_pydata([(-0.4985, -0.2871, -0.287), (-0.4985, 0.2871, -0.287), (0.4986, 0.2871, -0.287), (0.4986, -0.2871, -0.287), (-0.4953, -0.2871, -0.2191), (-0.4953, 0.2871, -0.2191), (0.4953, 0.2871, -0.2191), (0.4953, -0.2871, -0.2191), (-0.4931, -0.2141, -0.1712), (-0.4913, 0.0, -0.1307), (-0.4931, 0.2114, -0.1712), (-0.4985, 0.2114, -0.287), (-0.4985, 0.0, -0.287), (-0.4985, -0.2141, -0.287), (0.493, 0.2114, -0.1712), (0.491, 0.0, -0.1307), (0.493, -0.2141, -0.1712), (0.4986, -0.2141, -0.287), (0.4986, 0.0, -0.287), (0.4986, 0.2114, -0.287), (0.4354, 0.2871, -0.2191), (0.4354, 0.2871, -0.2871), (0.4354, -0.2871, -0.2191), (0.4354, -0.2871, -0.2871), (0.4354, -0.2141, -0.2871), (0.4354, 0.0, -0.2871), (0.4354, 0.2114, -0.2871), (0.4354, -0.2141, -0.1711), (0.4354, 0.0, -0.1305), (0.4354, 0.2114, -0.1711), (-0.4304, 0.2871, -0.2871), (-0.4304, -0.2871, -0.2191), (-0.4304, -0.2141, -0.1711), (-0.4304, 0.0, -0.1305), (-0.4304, 0.2114, -0.1711), (-0.4304, 0.2871, -0.2191), (-0.4304, -0.2871, -0.2871), (-0.4304, -0.2141, -0.2871), (-0.4304, 0.0, -0.2871), (-0.4304, 0.2114, -0.2871), (0.4134, -0.2032, -0.1977), (0.4134, -4.521e-05, -0.1977), (0.4134, 0.2006, -0.1977), (-0.4084, -0.2032, -0.1977), (-0.4084, -4.521e-05, -0.1977), (-0.4084, 0.2006, -0.1977)], [], [(10, 5, 1, 11), (20, 6, 2, 21), (16, 7, 3, 17), (31, 4, 0, 36), (26, 21, 2, 19), (34, 35, 5, 10), (4, 8, 13, 0), (8, 9, 12, 13), (9, 10, 11, 12), (6, 14, 19, 2), (14, 15, 18, 19), (15, 16, 17, 18), (23, 24, 17, 3), (24, 25, 18, 17), (25, 26, 19, 18), (31, 32, 8, 4), (32, 33, 9, 8), (33, 34, 10, 9), (35, 20, 21, 30), (7, 22, 23, 3), (39, 30, 21, 26), (14, 6, 20, 29), (36, 37, 24, 23), (37, 38, 44, 43), (38, 39, 45, 44), (7, 16, 27, 22), (16, 15, 28, 27), (15, 14, 29, 28), (22, 31, 36, 23), (29, 20, 35, 34), (22, 27, 32, 31), (27, 28, 33, 32), (28, 29, 34, 33), (5, 35, 30, 1), (11, 1, 30, 39), (0, 13, 37, 36), (13, 12, 38, 37), (12, 11, 39, 38), (43, 44, 41, 40), (44, 45, 42, 41), (39, 26, 42, 45), (24, 37, 43, 40), (26, 25, 41, 42), (25, 24, 40, 41)])
_uv = me_cube_008.uv_layers.new(name='UVMap')
_uv.uv.foreach_set('vector', [0.3631, 0.5063, 0.3229, 0.4808, 0.3229, 0.4448, 0.3631, 0.4448, 0.7915, 0.3865, 0.823, 0.3865, 0.8248, 0.4223, 0.7915, 0.4224, 0.3617, 0.5063, 0.3229, 0.4808, 0.3229, 0.4448, 0.3617, 0.4448, 0.335, 0.06488, 0.3008, 0.06488, 0.2992, 0.02909, 0.335, 0.02906, 0.7915, 0.7012, 0.7915, 0.6613, 0.8248, 0.6613, 0.8248, 0.7012, 0.335, 0.3393, 0.335, 0.3865, 0.3008, 0.3865, 0.302, 0.3393, 0.6279, 0.4808, 0.5891, 0.5063, 0.5891, 0.4448, 0.6279, 0.4448, 0.5891, 0.5063, 0.4754, 0.5278, 0.4754, 0.4448, 0.5891, 0.4448, 0.4754, 0.5278, 0.3631, 0.5063, 0.3631, 0.4448, 0.4754, 0.4448, 0.6279, 0.4808, 0.5877, 0.5063, 0.5877, 0.4448, 0.6279, 0.4448, 0.5877, 0.5063, 0.4754, 0.5278, 0.4754, 0.4448, 0.5877, 0.4448, 0.4754, 0.5278, 0.3617, 0.5063, 0.3617, 0.4448, 0.4754, 0.4448, 0.7915, 0.964, 0.7915, 0.9255, 0.8248, 0.9255, 0.8248, 0.964, 0.7915, 0.9255, 0.7915, 0.8127, 0.8248, 0.8127, 0.8248, 0.9255, 0.7915, 0.8127, 0.7915, 0.7012, 0.8248, 0.7012, 0.8248, 0.8127, 0.335, 0.06488, 0.335, 0.1109, 0.302, 0.1109, 0.3008, 0.06488, 0.335, 0.1109, 0.335, 0.2258, 0.303, 0.2258, 0.302, 0.1109, 0.335, 0.2258, 0.335, 0.3393, 0.302, 0.3393, 0.303, 0.2258, 0.335, 0.3865, 0.7915, 0.3865, 0.7915, 0.4224, 0.335, 0.4224, 0.823, 0.06488, 0.7915, 0.06488, 0.7915, 0.02906, 0.8248, 0.0291, 0.335, 0.7012, 0.335, 0.6613, 0.7915, 0.6613, 0.7915, 0.7012, 0.8218, 0.3393, 0.823, 0.3865, 0.7915, 0.3865, 0.7915, 0.3393, 0.335, 0.964, 0.335, 0.9255, 0.7915, 0.9255, 0.7915, 0.964, 0.6483, 0.5151, 0.7593, 0.5151, 0.7593, 0.4673, 0.6539, 0.4673, 0.7593, 0.5151, 0.869, 0.5151, 0.8634, 0.4673, 0.7593, 0.4673, 0.823, 0.06488, 0.8218, 0.1109, 0.7915, 0.1109, 0.7915, 0.06488, 0.8218, 0.1109, 0.8208, 0.2258, 0.7915, 0.2258, 0.7915, 0.1109, 0.8208, 0.2258, 0.8218, 0.3393, 0.7915, 0.3393, 0.7915, 0.2258, 0.7915, 0.06488, 0.335, 0.06488, 0.335, 0.02906, 0.7915, 0.02906, 0.7915, 0.3393, 0.7915, 0.3865, 0.335, 0.3865, 0.335, 0.3393, 0.7915, 0.06488, 0.7915, 0.1109, 0.335, 0.1109, 0.335, 0.06488, 0.7915, 0.1109, 0.7915, 0.2258, 0.335, 0.2258, 0.335, 0.1109, 0.7915, 0.2258, 0.7915, 0.3393, 0.335, 0.3393, 0.335, 0.2258, 0.3008, 0.3865, 0.335, 0.3865, 0.335, 0.4224, 0.2992, 0.4223, 0.2991, 0.7012, 0.2991, 0.6613, 0.335, 0.6613, 0.335, 0.7012, 0.2992, 0.964, 0.2992, 0.9255, 0.335, 0.9255, 0.335, 0.964, 0.2992, 0.9255, 0.2991, 0.8127, 0.335, 0.8127, 0.335, 0.9255, 0.2991, 0.8127, 0.2991, 0.7012, 0.335, 0.7012, 0.335, 0.8127, 0.3581, 0.9149, 0.3581, 0.8132, 0.7697, 0.8132, 0.7697, 0.9149, 0.3581, 0.8132, 0.3581, 0.7127, 0.7697, 0.7127, 0.7697, 0.8132, 0.5493, 0.5228, 0.9822, 0.5228, 0.9712, 0.5678, 0.5603, 0.5678, 0.9822, 0.5228, 0.5493, 0.5228, 0.5603, 0.5678, 0.9712, 0.5678, 0.869, 0.5151, 0.7593, 0.5151, 0.7593, 0.4673, 0.8634, 0.4673, 0.7593, 0.5151, 0.6483, 0.5151, 0.6539, 0.4673, 0.7593, 0.4673])
me_cube_008.use_remesh_preserve_volume = False
me_cube_008.use_remesh_preserve_attributes = False
me_cube_008.use_mirror_vertex_groups = False
me_cube_008.update()
me_cube = bpy.data.meshes.new('Cube')
me_cube.from_pydata([(-0.5275, -0.3032, -0.2871), (-0.5275, 0.3032, -0.2871), (0.5277, 0.3032, -0.2871), (0.5277, -0.3032, -0.2871), (-0.4995, -0.2871, 0.2871), (-0.4995, 0.2871, 0.2871), (0.4995, 0.2871, 0.2871), (0.4995, -0.2871, 0.2871), (0.4329, 0.2871, 0.2871), (0.4574, 0.3032, -0.2871), (0.4329, -0.2871, 0.2871), (0.4574, -0.3032, -0.2871), (-0.4661, 0.3032, -0.2871), (-0.4415, -0.2871, 0.2871), (-0.4415, 0.2871, 0.2871), (-0.4661, -0.3032, -0.2871), (-0.4995, 0.2219, 0.2871), (-0.5275, 0.2344, -0.2871), (0.4995, 0.2219, 0.2871), (0.5277, 0.2344, -0.2871), (0.4574, 0.2344, -0.2871), (0.4329, 0.2219, 0.2871), (-0.4415, 0.2219, 0.2871), (-0.4661, 0.2344, -0.2871), (-0.5275, -0.236, -0.2871), (0.4995, -0.2235, 0.2871), (0.4574, -0.236, -0.2871), (0.4329, -0.2235, 0.2871), (-0.4415, -0.2235, 0.2871), (-0.4661, -0.236, -0.2871), (-0.4995, -0.2235, 0.2871), (0.5277, -0.236, -0.2871), (0.4329, 0.2219, -0.2355), (-0.4415, 0.2219, -0.2355), (0.4329, -0.2235, -0.2355), (-0.4415, -0.2235, -0.2355), (-0.5275, -0.3032, -0.304), (-0.5275, 0.3032, -0.304), (0.5277, 0.3032, -0.304), (0.5277, -0.3032, -0.304), (0.4574, 0.3032, -0.304), (0.4574, -0.3032, -0.304), (-0.4661, 0.3032, -0.304), (-0.4661, -0.3032, -0.304), (-0.5275, 0.2344, -0.304), (0.5277, 0.2344, -0.304), (0.4574, 0.2344, -0.304), (-0.4661, 0.2344, -0.304), (-0.5275, -0.236, -0.304), (0.4574, -0.236, -0.304), (-0.4661, -0.236, -0.304), (0.5277, -0.236, -0.304)], [], [(16, 5, 1, 17), (8, 6, 2, 9), (25, 7, 3, 31), (13, 4, 0, 15), (1, 12, 42, 37), (22, 14, 5, 16), (14, 8, 9, 12), (7, 10, 11, 3), (23, 12, 9, 20), (18, 6, 8, 21), (10, 13, 15, 11), (21, 8, 14, 22), (5, 14, 12, 1), (26, 31, 51, 49), (30, 16, 17, 24), (6, 18, 19, 2), (26, 20, 19, 31), (28, 22, 16, 30), (29, 23, 20, 26), (25, 18, 21, 27), (28, 27, 34, 35), (24, 17, 23, 29), (18, 25, 31, 19), (4, 30, 24, 0), (23, 17, 44, 47), (13, 28, 30, 4), (15, 29, 26, 11), (7, 25, 27, 10), (10, 27, 28, 13), (20, 9, 40, 46), (34, 32, 33, 35), (22, 28, 35, 33), (27, 21, 32, 34), (21, 22, 33, 32), (46, 40, 38, 45), (44, 37, 42, 47), (41, 49, 51, 39), (36, 48, 50, 43), (15, 0, 36, 43), (24, 29, 50, 48), (9, 2, 38, 40), (12, 23, 47, 42), (3, 11, 41, 39), (2, 19, 45, 38), (31, 3, 39, 51), (11, 26, 49, 41), (17, 1, 37, 44), (29, 15, 43, 50), (19, 20, 46, 45), (0, 24, 48, 36)])
_uv = me_cube.uv_layers.new(name='UVMap')
_uv.uv.foreach_set('vector', [0.1105, 0.6681, 0.07715, 0.6681, 0.06888, 0.3743, 0.1041, 0.3743, 0.4844, 0.6675, 0.4503, 0.6675, 0.4359, 0.3737, 0.4719, 0.3737, 0.3384, 0.6681, 0.3709, 0.6681, 0.3792, 0.3743, 0.3448, 0.3743, 0.9317, 0.6675, 0.9615, 0.6675, 0.9758, 0.3737, 0.9444, 0.3737, 0.9758, 0.3737, 0.9444, 0.3737, 0.9444, 0.3651, 0.9758, 0.3651, 0.4824, 0.9374, 0.4824, 0.9708, 0.4527, 0.9708, 0.4527, 0.9374, 0.9318, 0.6675, 0.4844, 0.6675, 0.4719, 0.3737, 0.9444, 0.3737, 0.4503, 0.6675, 0.4844, 0.6675, 0.4719, 0.3737, 0.4359, 0.3737, 0.4554, 0.9326, 0.4554, 0.904, 0.8384, 0.904, 0.8384, 0.9326, 0.9639, 0.9374, 0.9639, 0.9708, 0.9298, 0.9708, 0.9298, 0.9374, 0.4844, 0.6675, 0.9317, 0.6675, 0.9444, 0.3737, 0.4719, 0.3737, 0.9298, 0.9374, 0.9298, 0.9708, 0.4824, 0.9708, 0.4824, 0.9374, 0.9615, 0.6675, 0.9318, 0.6675, 0.9444, 0.3737, 0.9758, 0.3737, 0.881, 0.7131, 0.9133, 0.7131, 0.9133, 0.721, 0.881, 0.721, 0.3384, 0.6681, 0.1105, 0.6681, 0.1041, 0.3743, 0.3448, 0.3743, 0.07715, 0.6681, 0.1105, 0.6681, 0.1041, 0.3743, 0.06889, 0.3743, 0.8834, 0.9216, 0.8834, 0.7324, 0.9117, 0.7324, 0.9117, 0.9216, 0.9638, 0.7096, 0.9638, 0.9374, 0.9298, 0.9374, 0.9298, 0.7096, 0.4309, 0.8993, 0.4309, 0.6768, 0.8677, 0.6787, 0.8677, 0.9012, 0.9639, 0.7096, 0.9639, 0.9374, 0.9298, 0.9374, 0.9298, 0.7096, 0.4434, 0.03628, 0.9643, 0.03646, 0.9642, 0.3478, 0.4432, 0.3477, 0.8834, 0.9216, 0.8834, 0.7324, 0.9117, 0.7324, 0.9117, 0.9216, 0.1105, 0.6681, 0.3384, 0.6681, 0.3448, 0.3743, 0.1041, 0.3743, 0.3709, 0.6681, 0.3384, 0.6681, 0.3448, 0.3743, 0.3792, 0.3743, 0.9133, 0.721, 0.881, 0.721, 0.881, 0.7131, 0.9133, 0.7131, 0.4824, 0.9375, 0.4824, 0.9708, 0.4527, 0.9708, 0.4527, 0.9375, 0.4554, 0.9326, 0.4554, 0.904, 0.8384, 0.904, 0.8384, 0.9326, 0.9639, 0.9375, 0.9639, 0.9708, 0.9298, 0.9708, 0.9298, 0.9375, 0.9298, 0.9375, 0.9298, 0.9708, 0.4824, 0.9708, 0.4824, 0.9375, 0.881, 0.7131, 0.9133, 0.7131, 0.9133, 0.721, 0.881, 0.721, 0.8677, 0.6787, 0.8677, 0.9012, 0.4309, 0.8993, 0.4309, 0.6768, 0.3439, 0.9622, 0.109, 0.9622, 0.109, 0.6864, 0.3439, 0.6864, 0.3439, 0.9622, 0.109, 0.9622, 0.109, 0.6864, 0.3439, 0.6864, 0.9643, 0.3477, 0.4432, 0.3477, 0.4432, 0.03628, 0.9643, 0.03628, 0.8812, 0.7116, 0.8812, 0.6799, 0.9136, 0.6799, 0.9136, 0.7116, 0.8812, 0.6799, 0.9136, 0.6799, 0.9136, 0.7116, 0.8812, 0.7116, 0.8812, 0.7116, 0.8812, 0.6799, 0.9136, 0.6799, 0.9136, 0.7116, 0.8812, 0.6799, 0.9136, 0.6799, 0.9136, 0.7116, 0.8812, 0.7116, 0.9444, 0.3737, 0.9758, 0.3737, 0.9758, 0.3651, 0.9444, 0.3651, 0.881, 0.7131, 0.9133, 0.7131, 0.9133, 0.721, 0.881, 0.721, 0.4719, 0.3737, 0.4359, 0.3737, 0.4359, 0.3651, 0.4719, 0.3651, 0.9133, 0.721, 0.881, 0.721, 0.881, 0.7131, 0.9133, 0.7131, 0.4359, 0.3737, 0.4719, 0.3737, 0.4719, 0.3651, 0.4359, 0.3651, 0.06889, 0.3743, 0.1041, 0.3743, 0.1041, 0.3657, 0.06889, 0.3657, 0.3448, 0.3743, 0.3792, 0.3743, 0.3792, 0.3657, 0.3448, 0.3657, 0.881, 0.7131, 0.9133, 0.7131, 0.9133, 0.721, 0.881, 0.721, 0.1041, 0.3743, 0.06888, 0.3743, 0.06888, 0.3657, 0.1041, 0.3657, 0.9133, 0.721, 0.881, 0.721, 0.881, 0.7131, 0.9133, 0.7131, 0.9133, 0.721, 0.881, 0.721, 0.881, 0.7131, 0.9133, 0.7131, 0.3792, 0.3743, 0.3448, 0.3743, 0.3448, 0.3657, 0.3792, 0.3657])
me_cube.use_remesh_preserve_volume = False
me_cube.use_remesh_preserve_attributes = False
me_cube.use_mirror_vertex_groups = False
me_cube.update()
me_cube_002 = bpy.data.meshes.new('Cube.002')
me_cube_002.from_pydata([(-0.06897, -0.00453, -0.06872), (-0.06897, 0.01229, -0.06897), (0.06897, 0.01229, -0.06897), (0.06897, -0.00453, -0.06872), (-0.06897, -0.01229, 0.06897), (-0.06897, 0.01229, 0.06897), (0.06897, 0.01229, 0.06897), (0.06897, -0.01229, 0.06897)], [], [(4, 5, 1, 0), (5, 6, 2, 1), (6, 7, 3, 2), (7, 4, 0, 3), (0, 1, 2, 3), (7, 6, 5, 4)])
_uv = me_cube_002.uv_layers.new(name='UVMap')
_uv.uv.foreach_set('vector', [-1.655, -0.4192, -1.655, -0.4301, -1.716, -0.4298, -1.716, -0.4224, -1.645, -0.4317, -1.645, -0.5023, -1.588, -0.5023, -1.588, -0.4317, -1.655, -0.4301, -1.655, -0.4192, -1.716, -0.4224, -1.716, -0.4298, -1.656, -0.5023, -1.656, -0.4317, -1.717, -0.4317, -1.717, -0.5023, -1.717, -0.4317, -1.724, -0.4317, -1.724, -0.5023, -1.717, -0.5023, -1.656, -0.5023, -1.645, -0.5023, -1.645, -0.4317, -1.656, -0.4317])
me_cube_002.use_remesh_preserve_volume = False
me_cube_002.use_remesh_preserve_attributes = False
me_cube_002.use_mirror_vertex_groups = False
me_cube_002.update()
me_cube_001 = bpy.data.meshes.new('Cube.001')
me_cube_001.from_pydata([(-0.4985, -0.2871, -0.287), (-0.4985, 0.2871, -0.287), (0.4986, 0.2871, -0.287), (0.4986, -0.2871, -0.287), (-0.4953, -0.2871, -0.2191), (-0.4953, 0.2871, -0.2191), (0.4953, 0.2871, -0.2191), (0.4953, -0.2871, -0.2191), (-0.4931, -0.2141, -0.1712), (-0.4913, 0.0, -0.1307), (-0.4931, 0.2114, -0.1712), (-0.4985, 0.2114, -0.287), (-0.4985, 0.0, -0.287), (-0.4985, -0.2141, -0.287), (0.493, 0.2114, -0.1712), (0.491, 0.0, -0.1307), (0.493, -0.2141, -0.1712), (0.4986, -0.2141, -0.287), (0.4986, 0.0, -0.287), (0.4986, 0.2114, -0.287), (0.4354, 0.2871, -0.2191), (0.4354, 0.2871, -0.2871), (0.4354, -0.2871, -0.2191), (0.4354, -0.2871, -0.2871), (0.4354, -0.2141, -0.2871), (0.4354, 0.0, -0.2871), (0.4354, 0.2114, -0.2871), (0.4354, -0.2141, -0.1711), (0.4354, 0.0, -0.1305), (0.4354, 0.2114, -0.1711), (-0.4304, 0.2871, -0.2871), (-0.4304, -0.2871, -0.2191), (-0.4304, -0.2141, -0.1711), (-0.4304, 0.0, -0.1305), (-0.4304, 0.2114, -0.1711), (-0.4304, 0.2871, -0.2191), (-0.4304, -0.2871, -0.2871), (-0.4304, -0.2141, -0.2871), (-0.4304, 0.0, -0.2871), (-0.4304, 0.2114, -0.2871), (0.4134, -0.2032, -0.1977), (0.4134, -4.521e-05, -0.1977), (0.4134, 0.2006, -0.1977), (-0.4084, -0.2032, -0.1977), (-0.4084, -4.521e-05, -0.1977), (-0.4084, 0.2006, -0.1977)], [], [(10, 5, 1, 11), (20, 6, 2, 21), (16, 7, 3, 17), (31, 4, 0, 36), (26, 21, 2, 19), (34, 35, 5, 10), (4, 8, 13, 0), (8, 9, 12, 13), (9, 10, 11, 12), (6, 14, 19, 2), (14, 15, 18, 19), (15, 16, 17, 18), (23, 24, 17, 3), (24, 25, 18, 17), (25, 26, 19, 18), (31, 32, 8, 4), (32, 33, 9, 8), (33, 34, 10, 9), (35, 20, 21, 30), (7, 22, 23, 3), (39, 30, 21, 26), (14, 6, 20, 29), (36, 37, 24, 23), (37, 38, 44, 43), (38, 39, 45, 44), (7, 16, 27, 22), (16, 15, 28, 27), (15, 14, 29, 28), (22, 31, 36, 23), (29, 20, 35, 34), (22, 27, 32, 31), (27, 28, 33, 32), (28, 29, 34, 33), (5, 35, 30, 1), (11, 1, 30, 39), (0, 13, 37, 36), (13, 12, 38, 37), (12, 11, 39, 38), (43, 44, 41, 40), (44, 45, 42, 41), (39, 26, 42, 45), (24, 37, 43, 40), (26, 25, 41, 42), (25, 24, 40, 41)])
_uv = me_cube_001.uv_layers.new(name='UVMap')
_uv.uv.foreach_set('vector', [0.3631, 0.5063, 0.3229, 0.4808, 0.3229, 0.4448, 0.3631, 0.4448, 0.7915, 0.3865, 0.823, 0.3865, 0.8248, 0.4223, 0.7915, 0.4224, 0.3617, 0.5063, 0.3229, 0.4808, 0.3229, 0.4448, 0.3617, 0.4448, 0.335, 0.06488, 0.3008, 0.06488, 0.2992, 0.02909, 0.335, 0.02906, 0.7915, 0.7012, 0.7915, 0.6613, 0.8248, 0.6613, 0.8248, 0.7012, 0.335, 0.3393, 0.335, 0.3865, 0.3008, 0.3865, 0.302, 0.3393, 0.6279, 0.4808, 0.5891, 0.5063, 0.5891, 0.4448, 0.6279, 0.4448, 0.5891, 0.5063, 0.4754, 0.5278, 0.4754, 0.4448, 0.5891, 0.4448, 0.4754, 0.5278, 0.3631, 0.5063, 0.3631, 0.4448, 0.4754, 0.4448, 0.6279, 0.4808, 0.5877, 0.5063, 0.5877, 0.4448, 0.6279, 0.4448, 0.5877, 0.5063, 0.4754, 0.5278, 0.4754, 0.4448, 0.5877, 0.4448, 0.4754, 0.5278, 0.3617, 0.5063, 0.3617, 0.4448, 0.4754, 0.4448, 0.7915, 0.964, 0.7915, 0.9255, 0.8248, 0.9255, 0.8248, 0.964, 0.7915, 0.9255, 0.7915, 0.8127, 0.8248, 0.8127, 0.8248, 0.9255, 0.7915, 0.8127, 0.7915, 0.7012, 0.8248, 0.7012, 0.8248, 0.8127, 0.335, 0.06488, 0.335, 0.1109, 0.302, 0.1109, 0.3008, 0.06488, 0.335, 0.1109, 0.335, 0.2258, 0.303, 0.2258, 0.302, 0.1109, 0.335, 0.2258, 0.335, 0.3393, 0.302, 0.3393, 0.303, 0.2258, 0.335, 0.3865, 0.7915, 0.3865, 0.7915, 0.4224, 0.335, 0.4224, 0.823, 0.06488, 0.7915, 0.06488, 0.7915, 0.02906, 0.8248, 0.0291, 0.335, 0.7012, 0.335, 0.6613, 0.7915, 0.6613, 0.7915, 0.7012, 0.8218, 0.3393, 0.823, 0.3865, 0.7915, 0.3865, 0.7915, 0.3393, 0.335, 0.964, 0.335, 0.9255, 0.7915, 0.9255, 0.7915, 0.964, 0.6483, 0.5151, 0.7593, 0.5151, 0.7593, 0.4673, 0.6539, 0.4673, 0.7593, 0.5151, 0.869, 0.5151, 0.8634, 0.4673, 0.7593, 0.4673, 0.823, 0.06488, 0.8218, 0.1109, 0.7915, 0.1109, 0.7915, 0.06488, 0.8218, 0.1109, 0.8208, 0.2258, 0.7915, 0.2258, 0.7915, 0.1109, 0.8208, 0.2258, 0.8218, 0.3393, 0.7915, 0.3393, 0.7915, 0.2258, 0.7915, 0.06488, 0.335, 0.06488, 0.335, 0.02906, 0.7915, 0.02906, 0.7915, 0.3393, 0.7915, 0.3865, 0.335, 0.3865, 0.335, 0.3393, 0.7915, 0.06488, 0.7915, 0.1109, 0.335, 0.1109, 0.335, 0.06488, 0.7915, 0.1109, 0.7915, 0.2258, 0.335, 0.2258, 0.335, 0.1109, 0.7915, 0.2258, 0.7915, 0.3393, 0.335, 0.3393, 0.335, 0.2258, 0.3008, 0.3865, 0.335, 0.3865, 0.335, 0.4224, 0.2992, 0.4223, 0.2991, 0.7012, 0.2991, 0.6613, 0.335, 0.6613, 0.335, 0.7012, 0.2992, 0.964, 0.2992, 0.9255, 0.335, 0.9255, 0.335, 0.964, 0.2992, 0.9255, 0.2991, 0.8127, 0.335, 0.8127, 0.335, 0.9255, 0.2991, 0.8127, 0.2991, 0.7012, 0.335, 0.7012, 0.335, 0.8127, 0.3581, 0.9149, 0.3581, 0.8132, 0.7697, 0.8132, 0.7697, 0.9149, 0.3581, 0.8132, 0.3581, 0.7127, 0.7697, 0.7127, 0.7697, 0.8132, 0.5493, 0.5228, 0.9822, 0.5228, 0.9712, 0.5678, 0.5603, 0.5678, 0.9822, 0.5228, 0.5493, 0.5228, 0.5603, 0.5678, 0.9712, 0.5678, 0.869, 0.5151, 0.7593, 0.5151, 0.7593, 0.4673, 0.8634, 0.4673, 0.7593, 0.5151, 0.6483, 0.5151, 0.6539, 0.4673, 0.7593, 0.4673])
me_cube_001.use_remesh_preserve_volume = False
me_cube_001.use_remesh_preserve_attributes = False
me_cube_001.use_mirror_vertex_groups = False
me_cube_001.update()
me_cube_003 = bpy.data.meshes.new('Cube.003')
me_cube_003.from_pydata([(-0.05713, -0.01017, -0.02824), (-0.05713, 0.01017, -0.02824), (0.05713, 0.01017, -0.02824), (0.05713, -0.01017, -0.02824), (-0.05713, -0.003889, 0.02844), (-0.05713, 0.01017, 0.02824), (0.05713, 0.01017, 0.02824), (0.05713, -0.003889, 0.02844)], [], [(4, 5, 1, 0), (5, 6, 2, 1), (6, 7, 3, 2), (7, 4, 0, 3), (0, 1, 2, 3), (7, 6, 5, 4)])
_uv = me_cube_003.uv_layers.new(name='UVMap')
_uv.uv.foreach_set('vector', [-0.1862, 0.2286, -0.1865, 0.2215, -0.2151, 0.2224, -0.2148, 0.2327, -0.1802, 0.22, -0.1802, 0.1639, -0.1525, 0.1639, -0.1525, 0.22, -0.1865, 0.2215, -0.1862, 0.2286, -0.2148, 0.2327, -0.2151, 0.2224, -0.1871, 0.1639, -0.1871, 0.22, -0.2151, 0.22, -0.2151, 0.1639, -0.2151, 0.22, -0.2251, 0.22, -0.2251, 0.1639, -0.2151, 0.1639, -0.1871, 0.1639, -0.1802, 0.1639, -0.1802, 0.22, -0.1871, 0.22])
me_cube_003.use_remesh_preserve_volume = False
me_cube_003.use_remesh_preserve_attributes = False
me_cube_003.use_mirror_vertex_groups = False
me_cube_003.update()

# ---- objects
ob_camera = bpy.data.objects.new('Camera', cam_camera)
ob_point = bpy.data.objects.new('Point', light_point)
ob_locklower_003 = bpy.data.objects.new('lockLower.003', me_cube_017)
ob_locklower_001 = bpy.data.objects.new('lockLower.001', me_cube_013)
ob_chestlid_002 = bpy.data.objects.new('chestLid.002', me_cube_011)
ob_lockupper_001 = bpy.data.objects.new('lockUpper.001', me_cube_009)
ob_chestlid_001 = bpy.data.objects.new('chestLid.001', me_cube_008)
ob_chestbody = bpy.data.objects.new('chestBody', me_cube)
ob_locklower = bpy.data.objects.new('lockLower', me_cube_002)
ob_chestlid = bpy.data.objects.new('chestLid', me_cube_001)
ob_lockupper = bpy.data.objects.new('lockUpper', me_cube_003)

# ---- transforms, parenting, visibility, modifiers, constraints
ob_camera.location = (-0.9895, -2.646, 1.367)
ob_camera.rotation_euler = (1.2, 1.892e-06, -0.532)
ob_camera.lineart.crease_threshold = 0.0
ob_point.location = (1.116, -1.182, 1.406)
ob_point.lineart.crease_threshold = 0.0
ob_locklower_003.location = (0.4417, -0.285, 0.2387)
ob_locklower_003.rotation_euler = (-0.03146, -6.985e-18, 1.099e-19)
ob_locklower_003.lineart.crease_threshold = 0.0
ob_locklower_001.location = (0.0, -0.5418, 0.5167)
ob_locklower_001.rotation_euler = (-0.03146, -6.985e-18, 1.099e-19)
ob_locklower_001.lineart.crease_threshold = 0.0
ob_chestlid_002.location = (1.1, -0.2454, 0.8833)
ob_chestlid_002.lineart.crease_threshold = 0.0
ob_lockupper_001.location = (7.481e-17, -0.5418, 0.6108)
ob_lockupper_001.rotation_euler = (-0.03146, -1.847e-16, 8.908e-17)
ob_lockupper_001.lineart.crease_threshold = 0.0
ob_chestlid_001.location = (0.0, -0.2454, 0.8833)
ob_chestlid_001.lineart.crease_threshold = 0.0
ob_chestbody.location = (0.0, -0.2454, 0.3075)
ob_chestbody.lineart.crease_threshold = 0.0
ob_locklower.parent = ob_chestbody
ob_locklower.matrix_parent_inverse = Matrix(((1.0, 0.0, 0.0, 0.0), (0.0, 1.0, 0.0, 0.2454), (0.0, 0.0, 1.0, -0.3075), (0.0, 0.0, 0.0, 1.0)))
ob_locklower.location = (0.0, -0.5418, 0.5167)
ob_locklower.rotation_euler = (-0.03146, -6.985e-18, 1.099e-19)
ob_locklower.lineart.crease_threshold = 0.0
ob_chestlid.location = (0.0, -0.2454, 0.8833)
ob_chestlid.lineart.crease_threshold = 0.0
ob_lockupper.location = (7.481e-17, -0.5418, 0.6108)
ob_lockupper.rotation_euler = (-0.03146, -1.847e-16, 8.908e-17)
ob_lockupper.lineart.crease_threshold = 0.0

# ---- collection membership
col_collection_1.objects.link(ob_camera)
col_collection_1.objects.link(ob_point)
col_collection_1.objects.link(ob_locklower_003)
col_collection_11.objects.link(ob_locklower_001)
col_collection_11.objects.link(ob_chestlid_002)
col_collection_11.objects.link(ob_lockupper_001)
col_collection_11.objects.link(ob_chestlid_001)
col_collection_11.objects.link(ob_chestbody)
col_collection_11.objects.link(ob_locklower)
col_collection_11.objects.link(ob_chestlid)
col_collection_11.objects.link(ob_lockupper)

# ---- scene / render settings (as saved in the file)
scene.camera = ob_camera
scene.frame_start = 1; scene.frame_end = 250; scene.frame_set(0)
scene.render.engine = 'BLENDER_EEVEE_NEXT'
scene.render.resolution_x = 800
scene.render.resolution_y = 600
scene.render.dither_intensity = 0.0
scene.render.film_transparent = True
scene.cycles.use_denoising = False
scene.cycles.samples = 10
scene.cycles.sampling_pattern = 'TABULATED_SOBOL'
scene.cycles.light_sampling_threshold = 0.0
scene.cycles.use_adaptive_sampling = False
scene.cycles.use_light_tree = False
scene.cycles.blur_glossy = 0.0
scene.cycles.volume_bounces = 1
scene.cycles.pixel_filter_type = 'GAUSSIAN'
scene.cycles.sample_clamp_indirect = 0.0
scene.view_settings.view_transform = 'Standard'
bpy.context.view_layer.update()
